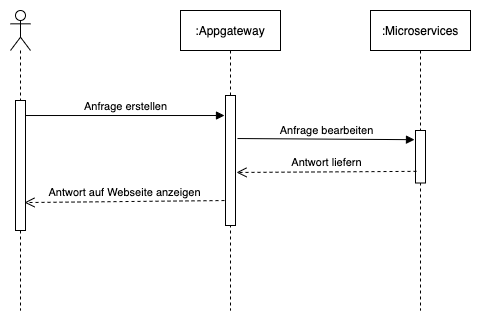

The diagram above was exported from draw.io. Its source (the exported page's mxGraphModel, read from the mxfile embedded in the PNG):
<mxGraphModel dx="638" dy="276" grid="1" gridSize="10" guides="1" tooltips="1" connect="1" arrows="1" fold="1" page="1" pageScale="1" pageWidth="850" pageHeight="1100" math="0" shadow="0">
  <root>
    <mxCell id="0" />
    <mxCell id="1" parent="0" />
    <mxCell id="2" value="" style="shape=umlLifeline;participant=umlActor;perimeter=lifelinePerimeter;whiteSpace=wrap;html=1;container=1;collapsible=0;recursiveResize=0;verticalAlign=top;spacingTop=36;outlineConnect=0;" parent="1" vertex="1">
      <mxGeometry x="60" y="60" width="20" height="300" as="geometry" />
    </mxCell>
    <mxCell id="5" value="" style="html=1;points=[];perimeter=orthogonalPerimeter;" parent="2" vertex="1">
      <mxGeometry x="5" y="90" width="10" height="130" as="geometry" />
    </mxCell>
    <mxCell id="3" value=":Appgateway" style="shape=umlLifeline;perimeter=lifelinePerimeter;whiteSpace=wrap;html=1;container=1;collapsible=0;recursiveResize=0;outlineConnect=0;" parent="1" vertex="1">
      <mxGeometry x="230" y="60" width="100" height="300" as="geometry" />
    </mxCell>
    <mxCell id="6" value="" style="html=1;points=[];perimeter=orthogonalPerimeter;" parent="3" vertex="1">
      <mxGeometry x="45" y="85" width="10" height="130" as="geometry" />
    </mxCell>
    <mxCell id="4" value=":Microservices" style="shape=umlLifeline;perimeter=lifelinePerimeter;whiteSpace=wrap;html=1;container=1;collapsible=0;recursiveResize=0;outlineConnect=0;" parent="1" vertex="1">
      <mxGeometry x="420" y="60" width="100" height="300" as="geometry" />
    </mxCell>
    <mxCell id="7" value="" style="html=1;points=[];perimeter=orthogonalPerimeter;" parent="4" vertex="1">
      <mxGeometry x="45" y="120" width="10" height="52.5" as="geometry" />
    </mxCell>
    <mxCell id="9" value="Anfrage erstellen" style="html=1;verticalAlign=bottom;endArrow=block;entryX=-0.1;entryY=0.154;entryDx=0;entryDy=0;entryPerimeter=0;" parent="1" source="5" target="6" edge="1">
      <mxGeometry relative="1" as="geometry">
        <mxPoint x="310" y="170" as="sourcePoint" />
        <mxPoint x="240" y="170" as="targetPoint" />
      </mxGeometry>
    </mxCell>
    <mxCell id="10" value="Antwort auf Webseite anzeigen" style="html=1;verticalAlign=bottom;endArrow=open;dashed=1;endSize=8;entryX=0.9;entryY=0.785;entryDx=0;entryDy=0;entryPerimeter=0;exitX=-0.1;exitY=0.808;exitDx=0;exitDy=0;exitPerimeter=0;" parent="1" source="6" target="5" edge="1">
      <mxGeometry relative="1" as="geometry">
        <mxPoint x="310" y="246" as="targetPoint" />
        <mxPoint x="260" y="248" as="sourcePoint" />
      </mxGeometry>
    </mxCell>
    <mxCell id="11" value="Anfrage bearbeiten" style="html=1;verticalAlign=bottom;endArrow=block;entryX=-0.1;entryY=0.175;entryDx=0;entryDy=0;entryPerimeter=0;exitX=1.2;exitY=0.331;exitDx=0;exitDy=0;exitPerimeter=0;" parent="1" source="6" target="7" edge="1">
      <mxGeometry relative="1" as="geometry">
        <mxPoint x="85" y="175.01999999999998" as="sourcePoint" />
        <mxPoint x="284" y="175.01999999999998" as="targetPoint" />
      </mxGeometry>
    </mxCell>
    <mxCell id="13" value="Antwort liefern" style="html=1;verticalAlign=bottom;endArrow=open;dashed=1;endSize=8;entryX=1.1;entryY=0.592;entryDx=0;entryDy=0;entryPerimeter=0;exitX=0.1;exitY=0.778;exitDx=0;exitDy=0;exitPerimeter=0;" parent="1" source="7" target="6" edge="1">
      <mxGeometry relative="1" as="geometry">
        <mxPoint x="84" y="262.04999999999995" as="targetPoint" />
        <mxPoint x="284" y="260.03999999999996" as="sourcePoint" />
      </mxGeometry>
    </mxCell>
  </root>
</mxGraphModel>